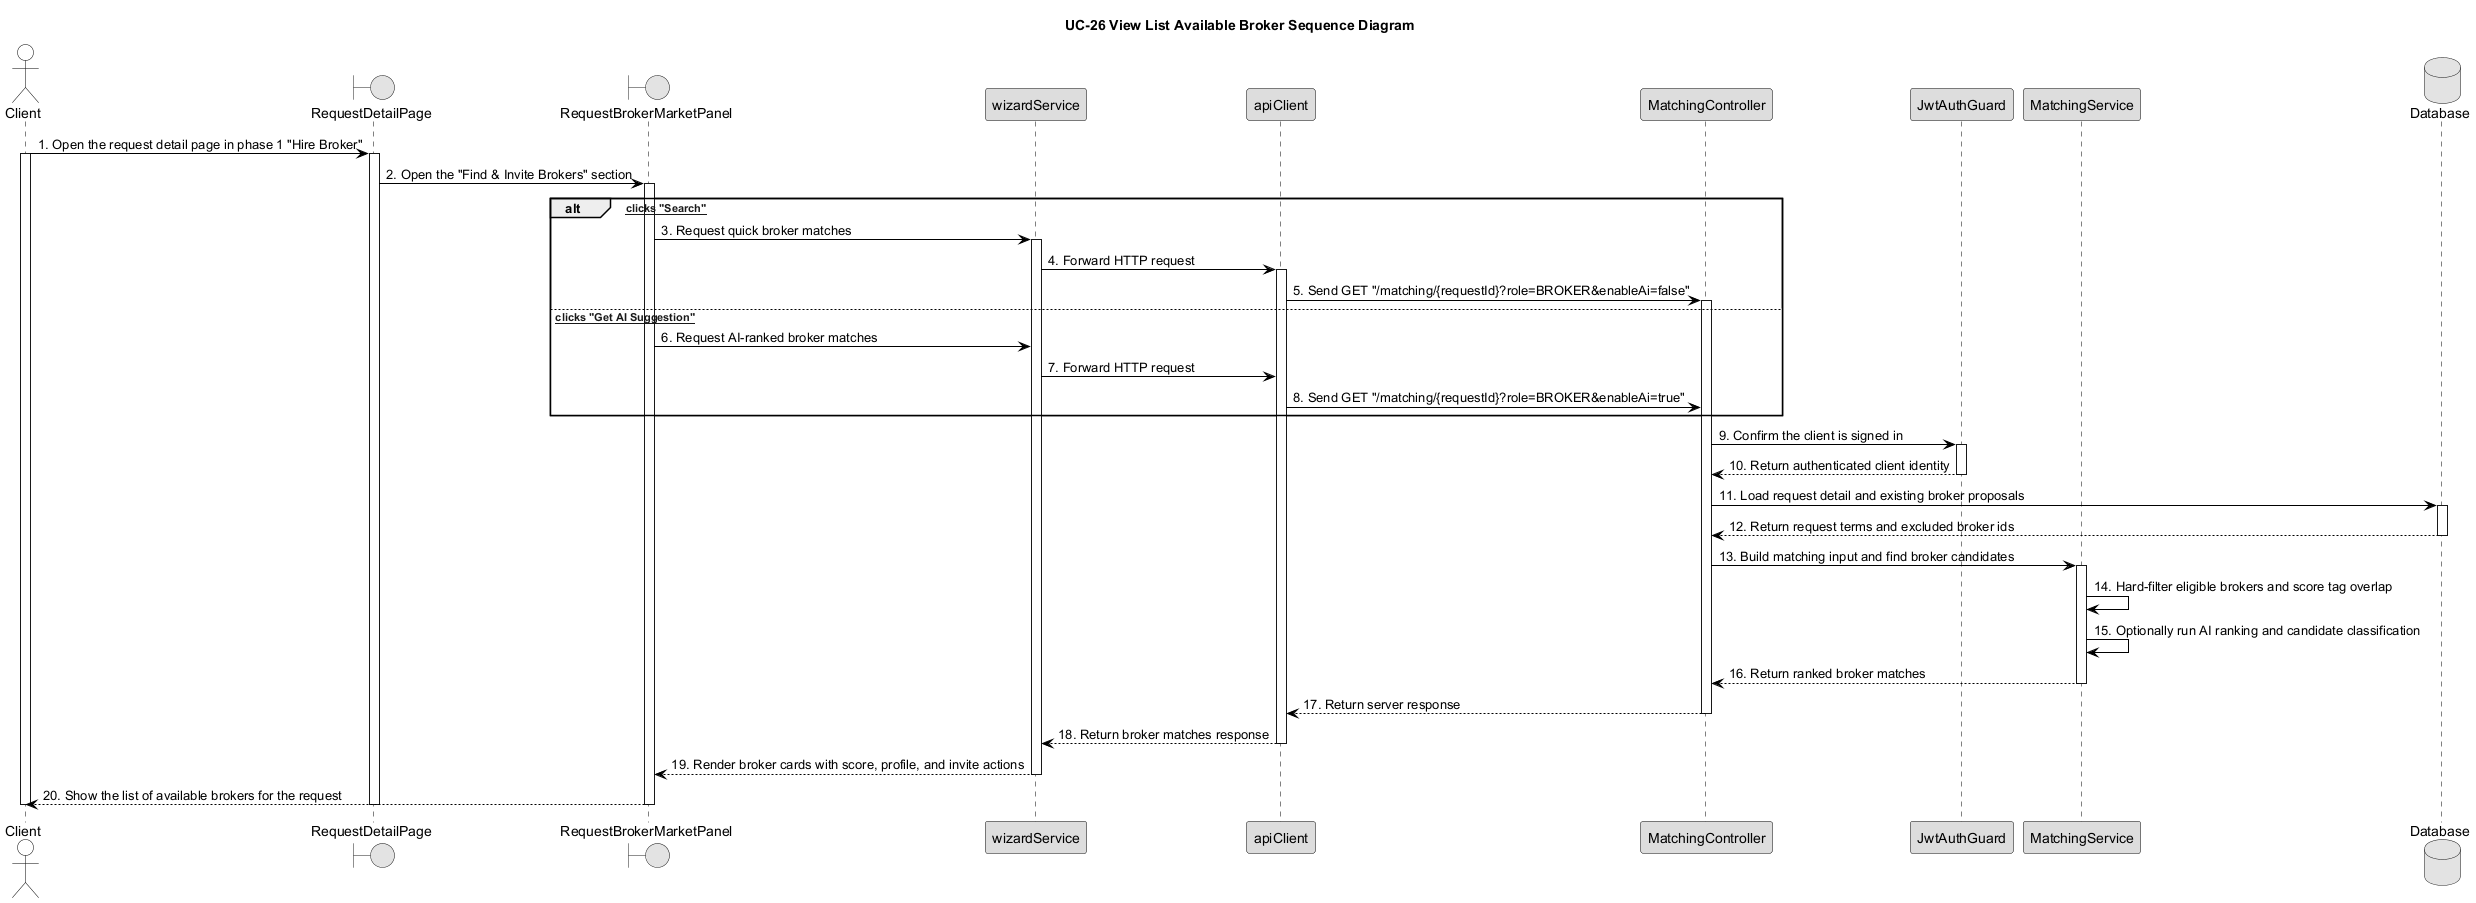

The diagram above was rendered by PlantUML. Its source (embedded in the PNG):
@startuml UC26_View_List_Available_Broker_Sequence_Diagram



skinparam monochrome true



skinparam defaultFontColor Black



skinparam shadowing false



skinparam sequence {



    ArrowColor Black



    LifeLineBorderColor Black



    LifeLineBackgroundColor White



    ParticipantBorderColor Black



    ParticipantBackgroundColor #DDDDDD



    ParticipantFontColor Black



    ActorBorderColor Black



    ActorBackgroundColor White



    ActorFontColor Black



    GroupHeaderFontColor Black



    GroupHeaderBackgroundColor White



    GroupBodyBackgroundColor White



    GroupBorderColor Black



}



title UC-26 View List Available Broker Sequence Diagram



actor Client



boundary "RequestDetailPage" as Page



boundary "RequestBrokerMarketPanel" as MarketPanel



participant "wizardService" as WizardAPI



participant "apiClient" as ApiClient



participant "MatchingController" as MatchingController



participant "JwtAuthGuard" as JWTGuard



participant "MatchingService" as MatchingService



database "Database" as DB



Client -> Page : 1. Open the request detail page in phase 1 "Hire Broker"



activate Client



activate Page



Page -> MarketPanel : 2. Open the "Find & Invite Brokers" section



activate MarketPanel



alt [Client clicks "Search"]



    MarketPanel -> WizardAPI : 3. Request quick broker matches



    activate WizardAPI



    WizardAPI -> ApiClient : 4. Forward HTTP request



    activate ApiClient



    ApiClient -> MatchingController : 5. Send GET "/matching/{requestId}?role=BROKER&enableAi=false"



    activate MatchingController



else [Client clicks "Get AI Suggestion"]



    MarketPanel -> WizardAPI : 6. Request AI-ranked broker matches



    WizardAPI -> ApiClient : 7. Forward HTTP request



    ApiClient -> MatchingController : 8. Send GET "/matching/{requestId}?role=BROKER&enableAi=true"



end



MatchingController -> JWTGuard : 9. Confirm the client is signed in



activate JWTGuard



JWTGuard --> MatchingController : 10. Return authenticated client identity



deactivate JWTGuard



MatchingController -> DB : 11. Load request detail and existing broker proposals



activate DB



DB --> MatchingController : 12. Return request terms and excluded broker ids



deactivate DB



MatchingController -> MatchingService : 13. Build matching input and find broker candidates



activate MatchingService



MatchingService -> MatchingService : 14. Hard-filter eligible brokers and score tag overlap



MatchingService -> MatchingService : 15. Optionally run AI ranking and candidate classification



MatchingService --> MatchingController : 16. Return ranked broker matches



deactivate MatchingService



MatchingController --> ApiClient : 17. Return server response



deactivate MatchingController



ApiClient --> WizardAPI : 18. Return broker matches response



deactivate ApiClient



WizardAPI --> MarketPanel : 19. Render broker cards with score, profile, and invite actions



deactivate WizardAPI



MarketPanel --> Client : 20. Show the list of available brokers for the request



deactivate MarketPanel



deactivate Page



deactivate Client



@enduml